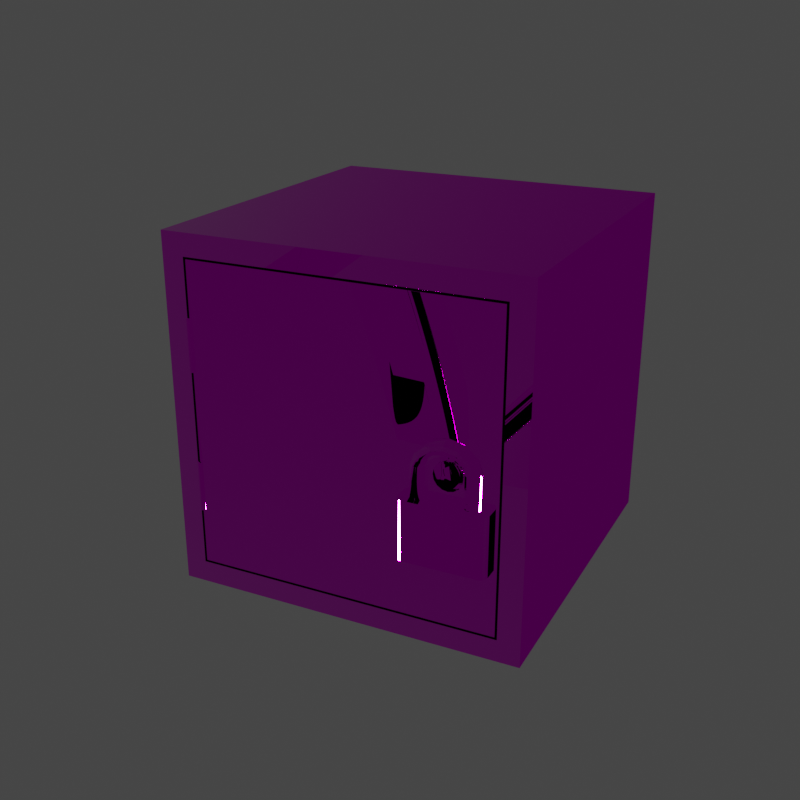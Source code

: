 # Source: Container.blend  (saved by Blender 2.80.75; exported with 4.5.12 LTS)
import bpy
from mathutils import Matrix  # noqa: F401  (used for matrix-valued properties, if any)

bpy.ops.wm.read_factory_settings(use_empty=True)
scene = bpy.context.scene
scene.name = 'Scene'

# ---- collections
col_collection = bpy.data.collections.new('Collection'); scene.collection.children.link(col_collection)

# ---- images (referenced by path relative to the original .blend; pixels are not part of the script)
import os
ASSET_DIR = os.environ.get("B2B_ASSET_DIR", "")  # directory of the original .blend (textures are referenced by path, not embedded)
HERE = os.path.dirname(os.path.abspath(__file__))  # packed textures are extracted next to this script under _unpacked/

def load_image(name, relpath, width, height, colorspace="sRGB"):
    """Load a texture the original file referenced (path relative to the .blend, or extracted next to this script)."""
    p = next((c for c in (os.path.join(HERE, relpath), os.path.join(ASSET_DIR, relpath)) if relpath and os.path.exists(c)), "")
    if p:
        img = bpy.data.images.load(p, check_existing=True)
        img.name = name
    else:  # same state as the original file: an image datablock whose file is absent (Cycles renders it pink)
        img = bpy.data.images.new(name, width, height)
        img.source = "FILE"
        img.filepath = "//" + (relpath or name)
    img.colorspace_settings.name = colorspace
    return img
img_container_normal_jpg = load_image('Container_Normal.jpg', 'Container_Normal.jpg', 1024, 1024, 'Non-Color')
img_container_basecolor_jpg = load_image('Container_BaseColor.jpg', 'Container_BaseColor.jpg', 1024, 1024, 'sRGB')
img_container_occlusionroughnessmetallic_jpg = load_image('Container_OcclusionRoughnessMetallic.jpg', 'Container_OcclusionRoughnessMetallic.jpg', 1024, 1024, 'Linear Rec.709')
img_lock_basecolor_jpg = load_image('Lock_BaseColor.jpg', 'Lock_BaseColor.jpg', 1024, 1024, 'sRGB')
img_lock_occlusionroughnessmetallic_jpg = load_image('Lock_OcclusionRoughnessMetallic.jpg', 'Lock_OcclusionRoughnessMetallic.jpg', 1024, 1024, 'Linear Rec.709')
img_lock_normal_jpg = load_image('Lock_Normal.jpg', 'Lock_Normal.jpg', 1024, 1024, 'Non-Color')

# ---- materials (node trees are filled in below, after node groups)
mat_container = bpy.data.materials.new('Container')
mat_container.displacement_method = 'DISPLACEMENT'
mat_container.alpha_threshold = 0.0
mat_container.use_transparent_shadow = False
mat_container.roughness = 0.5
mat_container.line_color = (0.0, 0.0, 0.0, 1.0)
mat_lock = bpy.data.materials.new('Lock')
mat_lock.displacement_method = 'DISPLACEMENT'
mat_lock.alpha_threshold = 0.0
mat_lock.use_transparent_shadow = False
mat_lock.roughness = 0.5
mat_lock.line_color = (0.0, 0.0, 0.0, 1.0)

# ---- node groups
ng_auto_smooth = bpy.data.node_groups.new('Auto Smooth', 'GeometryNodeTree')
_s = ng_auto_smooth.interface.new_socket(name='Geometry', in_out='OUTPUT', socket_type='NodeSocketGeometry')
_s = ng_auto_smooth.interface.new_socket(name='Geometry', in_out='INPUT', socket_type='NodeSocketGeometry')
_s = ng_auto_smooth.interface.new_socket(name='Angle', in_out='INPUT', socket_type='NodeSocketFloat')
_s.subtype = 'ANGLE'
_s.min_value = 0.0
_s.max_value = 3.142
ng_auto_smooth.is_modifier = True
_N = ng_auto_smooth.nodes; _L = ng_auto_smooth.links
n0 = _N.new('NodeGroupOutput'); n0.name = 'Group Output'; n0.location = (480, -100)
n1 = _N.new('NodeGroupInput'); n1.name = 'Group Input'; n1.location = (-420, -300)
n2 = _N.new('NodeGroupInput'); n2.name = 'Group Input.001'; n2.location = (-60, -100)
n3 = _N.new('GeometryNodeSetShadeSmooth'); n3.name = 'Set Shade Smooth'; n3.location = (120, -100)
n3.domain = 'EDGE'
n4 = _N.new('GeometryNodeSetShadeSmooth'); n4.name = 'Set Shade Smooth.001'; n4.location = (300, -100)
n5 = _N.new('GeometryNodeInputMeshEdgeAngle'); n5.name = 'Edge Angle'; n5.location = (-420, -220)
n6 = _N.new('GeometryNodeInputEdgeSmooth'); n6.name = 'Is Edge Smooth'; n6.location = (-60, -160)
n7 = _N.new('GeometryNodeInputShadeSmooth'); n7.name = 'Is Face Smooth'; n7.location = (-240, -340)
n8 = _N.new('FunctionNodeBooleanMath'); n8.name = 'Boolean Math'; n8.location = (-60, -220)
n9 = _N.new('FunctionNodeCompare'); n9.name = 'Compare'; n9.location = (-240, -180)
n9.operation = 'LESS_EQUAL'
_L.new(n5.outputs[0], n9.inputs[0])
_L.new(n4.outputs[0], n0.inputs[0])
_L.new(n1.outputs[1], n9.inputs[1])
_L.new(n9.outputs[0], n8.inputs[0])
_L.new(n7.outputs[0], n8.inputs[1])
_L.new(n2.outputs[0], n3.inputs[0])
_L.new(n6.outputs[0], n3.inputs[1])
_L.new(n3.outputs[0], n4.inputs[0])
_L.new(n8.outputs[0], n3.inputs[2])
n0.is_active_output = True

# ---- material node trees
mat_container.use_nodes = True; mat_container.node_tree.nodes.clear()
_N = mat_container.node_tree.nodes; _L = mat_container.node_tree.links
n0 = _N.new('ShaderNodeOutputMaterial'); n0.name = 'Material Output'; n0.location = (300, 300)
n1 = _N.new('ShaderNodeBsdfPrincipled'); n1.name = 'Principled BSDF'; n1.location = (10, 300)
n1.distribution = 'GGX'
n1.subsurface_method = 'BURLEY'
n1.inputs[3].default_value = 1.45
n1.inputs[27].default_value = (0.0, 0.0, 0.0, 1.0)
n1.inputs[28].default_value = 1.0
n2 = _N.new('ShaderNodeTexImage'); n2.name = 'Image Texture.002'; n2.location = (-605, -325)
n2.image = img_container_normal_jpg
n3 = _N.new('ShaderNodeNormalMap'); n3.name = 'Normal Map'; n3.location = (-250, -247)
n4 = _N.new('ShaderNodeTexImage'); n4.name = 'Image Texture'; n4.location = (-507, 262)
n4.image = img_container_basecolor_jpg
n5 = _N.new('ShaderNodeSeparateColor'); n5.name = 'Separate RGB'; n5.location = (-209, -18)
n6 = _N.new('ShaderNodeTexImage'); n6.name = 'Image Texture.001'; n6.location = (-516, -13)
n6.image = img_container_occlusionroughnessmetallic_jpg
_L.new(n1.outputs[0], n0.inputs[0])
_L.new(n6.outputs[0], n5.inputs[0])
_L.new(n4.outputs[0], n1.inputs[0])
_L.new(n5.outputs[1], n1.inputs[2])
_L.new(n5.outputs[2], n1.inputs[1])
_L.new(n2.outputs[0], n3.inputs[1])
_L.new(n3.outputs[0], n1.inputs[5])
n0.is_active_output = True
mat_lock.use_nodes = True; mat_lock.node_tree.nodes.clear()
_N = mat_lock.node_tree.nodes; _L = mat_lock.node_tree.links
n0 = _N.new('ShaderNodeOutputMaterial'); n0.name = 'Material Output'; n0.location = (300, 300)
n1 = _N.new('ShaderNodeBsdfPrincipled'); n1.name = 'Principled BSDF'; n1.location = (10, 300)
n1.distribution = 'GGX'
n1.subsurface_method = 'BURLEY'
n1.inputs[3].default_value = 1.45
n1.inputs[27].default_value = (0.0, 0.0, 0.0, 1.0)
n1.inputs[28].default_value = 1.0
n2 = _N.new('ShaderNodeTexImage'); n2.name = 'Image Texture'; n2.location = (-412, 285)
n2.image = img_lock_basecolor_jpg
n3 = _N.new('ShaderNodeTexImage'); n3.name = 'Image Texture.001'; n3.location = (-528, 0)
n3.image = img_lock_occlusionroughnessmetallic_jpg
n4 = _N.new('ShaderNodeTexImage'); n4.name = 'Image Texture.002'; n4.location = (-563, -272)
n4.image = img_lock_normal_jpg
n5 = _N.new('ShaderNodeNormalMap'); n5.name = 'Normal Map'; n5.location = (-251, -247)
n6 = _N.new('ShaderNodeSeparateColor'); n6.name = 'Separate RGB'; n6.location = (-219, -20)
_L.new(n1.outputs[0], n0.inputs[0])
_L.new(n2.outputs[0], n1.inputs[0])
_L.new(n4.outputs[0], n5.inputs[1])
_L.new(n5.outputs[0], n1.inputs[5])
_L.new(n3.outputs[0], n6.inputs[0])
_L.new(n6.outputs[1], n1.inputs[2])
_L.new(n6.outputs[2], n1.inputs[1])
n0.is_active_output = True

# ---- world
world_world = bpy.data.worlds.new('World'); scene.world = world_world
world_world.use_nodes = True; world_world.node_tree.nodes.clear()
_N = world_world.node_tree.nodes; _L = world_world.node_tree.links
n0 = _N.new('ShaderNodeOutputWorld'); n0.name = 'World Output'; n0.location = (300, 300)
n1 = _N.new('ShaderNodeBackground'); n1.name = 'Background'; n1.location = (10, 300)
n1.inputs[0].default_value = (0.05088, 0.05088, 0.05088, 1.0)
_L.new(n1.outputs[0], n0.inputs[0])
n0.is_active_output = True
world_world.color = (0.05088, 0.05088, 0.05088)
world_world.use_sun_shadow = False
world_world.sun_shadow_jitter_overblur = 0.0

# ---- cameras
cam_camera = bpy.data.cameras.new('Camera')
cam_camera.clip_end = 100.0
cam_camera.ortho_scale = 7.314

# ---- lights
light_light = bpy.data.lights.new('Light', 'POINT')
light_light.transmission_factor = 0.0
light_light.energy = 2040.0
light_light.shadow_soft_size = 0.2
light_light.shadow_maximum_resolution = 0.006
light_light.use_absolute_resolution = True

# ---- meshes
me_container = bpy.data.meshes.new('Container')
me_container.from_pydata([(0.3003, -7.784e-07, -0.1506), (2.98e-08, -4.47e-08, -0.1506), (0.3003, -8.825e-07, 0.1497), (0.0, 0.0, 0.1497), (0.3003, 0.01034, -0.1506), (5.448e-08, 0.01034, -0.1506), (0.3003, 0.01034, 0.1497), (2.48e-08, 0.01034, 0.1497), (0.3244, 0.3485, -0.1747), (0.3025, -8.941e-08, -0.1528), (-0.002268, -7.451e-08, -0.1528), (-0.02409, 0.3485, -0.1747), (0.3244, 0.3485, 0.1738), (0.3025, -1.937e-07, 0.152), (-0.002268, -2.98e-08, 0.152), (-0.02409, 0.3485, 0.1738), (0.3244, -8.941e-08, -0.1747), (-0.02409, -5.96e-08, -0.1747), (0.3244, -1.937e-07, 0.1738), (-0.02409, -2.98e-08, 0.1738), (0.3025, 0.3269, -0.1528), (-0.002268, 0.3269, -0.1528), (0.3025, 0.3269, 0.152), (-0.002268, 0.3269, 0.152), (7.135e-09, 0.003, 0.04495), (7.135e-09, 0.003, 0.09495), (0.001148, 0.002772, 0.04495), (0.001148, 0.002772, 0.09495), (0.002121, 0.002121, 0.04495), (0.002121, 0.002121, 0.09495), (0.002772, 0.001148, 0.04495), (0.002772, 0.001148, 0.09495), (0.003, -7.252e-09, 0.04495), (0.003, -7.252e-09, 0.09495), (0.002772, -0.001148, 0.04495), (0.002772, -0.001148, 0.09495), (0.002121, -0.002121, 0.04495), (0.002121, -0.002121, 0.09495), (0.001148, -0.002772, 0.04495), (0.001148, -0.002772, 0.09495), (-6.67e-09, -0.003, 0.04495), (-6.67e-09, -0.003, 0.09495), (-0.001148, -0.002772, 0.04495), (-0.001148, -0.002772, 0.09495), (-0.002121, -0.002121, 0.04495), (-0.002121, -0.002121, 0.09495), (-0.002772, -0.001148, 0.04495), (-0.002772, -0.001148, 0.09495), (-0.003, 7.135e-09, 0.04495), (-0.003, 7.135e-09, 0.09495), (-0.002772, 0.001148, 0.04495), (-0.002772, 0.001148, 0.09495), (-0.002121, 0.002121, 0.04495), (-0.002121, 0.002121, 0.09495), (-0.001148, 0.002772, 0.04495), (-0.001148, 0.002772, 0.09495), (7.135e-09, 0.003, -0.09495), (7.135e-09, 0.003, -0.04495), (0.001148, 0.002772, -0.09495), (0.001148, 0.002772, -0.04495), (0.002121, 0.002121, -0.09495), (0.002121, 0.002121, -0.04495), (0.002772, 0.001148, -0.09495), (0.002772, 0.001148, -0.04495), (0.003, -7.252e-09, -0.09495), (0.003, -7.252e-09, -0.04495), (0.002772, -0.001148, -0.09495), (0.002772, -0.001148, -0.04495), (0.002121, -0.002121, -0.09495), (0.002121, -0.002121, -0.04495), (0.001148, -0.002772, -0.09495), (0.001148, -0.002772, -0.04495), (-6.67e-09, -0.003, -0.09495), (-6.67e-09, -0.003, -0.04495), (-0.001148, -0.002772, -0.09495), (-0.001148, -0.002772, -0.04495), (-0.002121, -0.002121, -0.09495), (-0.002121, -0.002121, -0.04495), (-0.002772, -0.001148, -0.09495), (-0.002772, -0.001148, -0.04495), (-0.003, 7.135e-09, -0.09495), (-0.003, 7.135e-09, -0.04495), (-0.002772, 0.001148, -0.09495), (-0.002772, 0.001148, -0.04495), (-0.002121, 0.002121, -0.09495), (-0.002121, 0.002121, -0.04495), (-0.001148, 0.002772, -0.09495), (-0.001148, 0.002772, -0.04495), (0.2588, -6.605e-07, 0.01005), (0.2588, -0.01104, 0.01069), (0.2628, -6.856e-07, 0.009253), (0.263, -0.01104, 0.009841), (0.2662, -7.013e-07, 0.006983), (0.2666, -0.01104, 0.007433), (0.2684, -6.809e-07, 0.003586), (0.269, -0.01104, 0.003829), (0.2692, -6.89e-07, -0.000422), (0.2699, -0.01104, -0.000422), (0.2684, -6.809e-07, -0.00443), (0.269, -0.01104, -0.004673), (0.2662, -7.013e-07, -0.007827), (0.2666, -0.01104, -0.008277), (0.2628, -6.856e-07, -0.0101), (0.263, -0.01104, -0.01068), (0.2588, -6.605e-07, -0.01089), (0.2588, -0.01104, -0.01153), (0.2547, -6.503e-07, -0.0101), (0.2545, -0.01104, -0.01068), (0.2513, -6.496e-07, -0.007827), (0.2509, -0.01104, -0.008277), (0.2491, -6.476e-07, -0.00443), (0.2485, -0.01104, -0.004673), (0.2483, -6.469e-07, -0.000422), (0.2476, -0.01104, -0.000422), (0.2491, -6.476e-07, 0.003586), (0.2485, -0.01104, 0.003829), (0.2513, -6.496e-07, 0.006983), (0.2509, -0.01104, 0.007433), (0.2547, -6.503e-07, 0.009253), (0.2545, -0.01104, 0.009841), (0.2588, -0.007397, 0.01005), (0.2628, -0.007397, 0.009253), (0.2662, -0.007397, 0.006983), (0.2684, -0.007397, 0.003586), (0.2692, -0.007397, -0.000422), (0.2684, -0.007397, -0.00443), (0.2662, -0.007397, -0.007827), (0.2628, -0.007397, -0.0101), (0.2588, -0.007397, -0.01089), (0.2547, -0.007397, -0.0101), (0.2513, -0.007397, -0.007827), (0.2491, -0.007397, -0.00443), (0.2483, -0.007397, -0.000422), (0.2491, -0.007397, 0.003586), (0.2513, -0.007397, 0.006983), (0.2547, -0.007397, 0.009253), (0.264, -0.01147, 0.01228), (0.2588, -0.01147, 0.01333), (0.2588, -0.006964, 0.01333), (0.2685, -0.01147, 0.0093), (0.2715, -0.01147, 0.00484), (0.2725, -0.01147, -0.000422), (0.2715, -0.01147, -0.005684), (0.2685, -0.01147, -0.01014), (0.264, -0.01147, -0.01312), (0.2588, -0.01147, -0.01417), (0.2535, -0.01147, -0.01312), (0.249, -0.01147, -0.01014), (0.246, -0.01147, -0.005684), (0.245, -0.01147, -0.000422), (0.246, -0.01147, 0.00484), (0.249, -0.01147, 0.0093), (0.2535, -0.01147, 0.01228), (0.264, -0.006964, 0.01228), (0.2685, -0.006964, 0.0093), (0.2715, -0.006964, 0.00484), (0.2725, -0.006964, -0.000422), (0.2715, -0.006964, -0.005684), (0.2685, -0.006964, -0.01014), (0.264, -0.006964, -0.01312), (0.2588, -0.006964, -0.01417), (0.2535, -0.006964, -0.01312), (0.249, -0.006964, -0.01014), (0.246, -0.006964, -0.005684), (0.245, -0.006964, -0.000422), (0.246, -0.006964, 0.00484), (0.249, -0.006964, 0.0093), (0.2535, -0.006964, 0.01228)], [], [(0, 2, 3, 1), (4, 5, 7, 6), (2, 6, 7, 3), (0, 4, 6, 2), (3, 7, 5, 1), (1, 5, 4, 0), (8, 16, 17, 11), (12, 15, 19, 18), (8, 12, 18, 16), (13, 14, 23, 22), (17, 19, 15, 11), (12, 8, 11, 15), (9, 10, 17, 16), (13, 9, 16, 18), (10, 14, 19, 17), (14, 13, 18, 19), (20, 22, 23, 21), (9, 13, 22, 20), (14, 10, 21, 23), (10, 9, 20, 21), (24, 25, 27, 26), (26, 27, 29, 28), (28, 29, 31, 30), (30, 31, 33, 32), (32, 33, 35, 34), (34, 35, 37, 36), (36, 37, 39, 38), (38, 39, 41, 40), (40, 41, 43, 42), (42, 43, 45, 44), (44, 45, 47, 46), (46, 47, 49, 48), (48, 49, 51, 50), (50, 51, 53, 52), (27, 25, 55, 53, 51, 49, 47, 45, 43, 41, 39, 37, 35, 33, 31, 29), (52, 53, 55, 54), (54, 55, 25, 24), (24, 26, 28, 30, 32, 34, 36, 38, 40, 42, 44, 46, 48, 50, 52, 54), (56, 57, 59, 58), (58, 59, 61, 60), (60, 61, 63, 62), (62, 63, 65, 64), (64, 65, 67, 66), (66, 67, 69, 68), (68, 69, 71, 70), (70, 71, 73, 72), (72, 73, 75, 74), (74, 75, 77, 76), (76, 77, 79, 78), (78, 79, 81, 80), (80, 81, 83, 82), (82, 83, 85, 84), (59, 57, 87, 85, 83, 81, 79, 77, 75, 73, 71, 69, 67, 65, 63, 61), (84, 85, 87, 86), (86, 87, 57, 56), (56, 58, 60, 62, 64, 66, 68, 70, 72, 74, 76, 78, 80, 82, 84, 86), (103, 105, 145, 144), (124, 123, 155, 156), (111, 113, 149, 148), (93, 95, 140, 139), (125, 124, 156, 157), (126, 125, 157, 158), (119, 89, 137, 152), (101, 103, 144, 143), (127, 126, 158, 159), (109, 111, 148, 147), (91, 93, 139, 136), (128, 127, 159, 160), (129, 128, 160, 161), (117, 119, 152, 151), (91, 89, 119, 117, 115, 113, 111, 109, 107, 105, 103, 101, 99, 97, 95, 93), (99, 101, 143, 142), (130, 129, 161, 162), (88, 90, 92, 94, 96, 98, 100, 102, 104, 106, 108, 110, 112, 114, 116, 118), (118, 135, 120, 88), (116, 134, 135, 118), (114, 133, 134, 116), (112, 132, 133, 114), (110, 131, 132, 112), (108, 130, 131, 110), (106, 129, 130, 108), (104, 128, 129, 106), (102, 127, 128, 104), (100, 126, 127, 102), (98, 125, 126, 100), (96, 124, 125, 98), (94, 123, 124, 96), (92, 122, 123, 94), (90, 121, 122, 92), (88, 120, 121, 90), (138, 137, 136, 153), (153, 136, 139, 154), (154, 139, 140, 155), (155, 140, 141, 156), (156, 141, 142, 157), (157, 142, 143, 158), (158, 143, 144, 159), (159, 144, 145, 160), (160, 145, 146, 161), (161, 146, 147, 162), (162, 147, 148, 163), (163, 148, 149, 164), (164, 149, 150, 165), (165, 150, 151, 166), (166, 151, 152, 167), (167, 152, 137, 138), (123, 122, 154, 155), (120, 135, 167, 138), (122, 121, 153, 154), (95, 97, 141, 140), (113, 115, 150, 149), (135, 134, 166, 167), (121, 120, 138, 153), (134, 133, 165, 166), (105, 107, 146, 145), (133, 132, 164, 165), (97, 99, 142, 141), (115, 117, 151, 150), (132, 131, 163, 164), (89, 91, 136, 137), (131, 130, 162, 163), (107, 109, 147, 146)])
me_container.polygons.foreach_set('use_smooth', [True] * 122)
_uv = me_container.uv_layers.new(name='UVMap')
_uv.uv.foreach_set('vector', [0.9802, 0.7617, 0.9802, 0.9771, 0.7648, 0.9771, 0.7648, 0.7617, 0.9802, 0.7543, 0.7648, 0.7543, 0.7648, 0.539, 0.9802, 0.539, 0.9802, 0.9771, 0.9802, 0.9845, 0.7648, 0.9845, 0.7648, 0.9771, 0.9802, 0.7617, 0.9876, 0.7617, 0.9876, 0.9771, 0.9802, 0.9771, 0.7648, 0.9771, 0.7574, 0.9771, 0.7574, 0.7617, 0.7648, 0.7617, 0.7648, 0.7617, 0.7648, 0.7543, 0.9802, 0.7543, 0.9802, 0.7617, 0.0002136, 0.5, 0.2501, 0.5, 0.2501, 0.7499, 0.0002136, 0.7499, 0.0002136, 0.2501, 0.0002136, 0.0002136, 0.2501, 0.0002136, 0.2501, 0.2501, 0.0002136, 0.5, 0.0002136, 0.2501, 0.2501, 0.2501, 0.2501, 0.5, 0.2505, 0.2188, 0.2505, 0.0002136, 0.485, 0.0002136, 0.485, 0.2188, 0.2501, 0.7499, 0.2501, 0.9998, 0.0002136, 0.9998, 0.0002136, 0.7499, 0.4854, 0.731, 0.4854, 0.4811, 0.7353, 0.4811, 0.7353, 0.731, 0.7197, 0.4651, 0.7197, 0.2465, 0.7353, 0.2308, 0.7353, 0.4807, 0.5011, 0.4651, 0.7197, 0.4651, 0.7353, 0.4807, 0.4854, 0.4807, 0.7197, 0.2465, 0.5011, 0.2465, 0.4854, 0.2308, 0.7353, 0.2308, 0.5011, 0.2465, 0.5011, 0.4651, 0.4854, 0.4807, 0.4854, 0.2308, 0.704, 0.7315, 0.704, 0.95, 0.4854, 0.95, 0.4854, 0.7315, 0.2505, 0.4374, 0.2505, 0.2188, 0.485, 0.2188, 0.485, 0.4374, 0.2505, 0.8746, 0.2505, 0.656, 0.485, 0.656, 0.485, 0.8746, 0.2505, 0.656, 0.2505, 0.4374, 0.485, 0.4374, 0.485, 0.656, 0.9781, 0.01699, 0.9781, 0.05285, 0.9772, 0.05285, 0.9772, 0.01699, 0.9772, 0.01699, 0.9772, 0.05285, 0.9764, 0.05285, 0.9764, 0.01699, 0.9764, 0.01699, 0.9764, 0.05285, 0.9756, 0.05285, 0.9756, 0.01699, 0.9756, 0.01699, 0.9756, 0.05285, 0.9747, 0.05285, 0.9747, 0.01699, 0.9747, 0.01699, 0.9747, 0.05285, 0.9739, 0.05285, 0.9739, 0.01699, 0.9739, 0.01699, 0.9739, 0.05285, 0.973, 0.05285, 0.973, 0.01699, 0.973, 0.01699, 0.973, 0.05285, 0.9722, 0.05285, 0.9722, 0.01699, 0.9722, 0.01699, 0.9722, 0.05285, 0.9714, 0.05285, 0.9714, 0.01699, 0.9848, 0.01699, 0.9848, 0.05285, 0.984, 0.05285, 0.984, 0.01699, 0.984, 0.01699, 0.984, 0.05285, 0.9831, 0.05285, 0.9831, 0.01699, 0.9831, 0.01699, 0.9831, 0.05285, 0.9823, 0.05285, 0.9823, 0.01699, 0.9823, 0.01699, 0.9823, 0.05285, 0.9814, 0.05285, 0.9814, 0.01699, 0.9814, 0.01699, 0.9814, 0.05285, 0.9806, 0.05285, 0.9806, 0.01699, 0.9806, 0.01699, 0.9806, 0.05285, 0.9798, 0.05285, 0.9798, 0.01699, 0.9787, 0.06001, 0.9779, 0.06001, 0.9771, 0.05969, 0.9765, 0.0591, 0.9762, 0.05832, 0.9762, 0.05748, 0.9765, 0.05671, 0.9771, 0.05611, 0.9779, 0.05579, 0.9787, 0.05579, 0.9795, 0.05611, 0.9801, 0.05671, 0.9804, 0.05748, 0.9804, 0.05832, 0.9801, 0.0591, 0.9795, 0.05969, 0.9798, 0.01699, 0.9798, 0.05285, 0.9789, 0.05285, 0.9789, 0.01699, 0.9789, 0.01699, 0.9789, 0.05285, 0.9781, 0.05285, 0.9781, 0.01699, 0.9765, 0.05671, 0.9771, 0.05611, 0.9779, 0.05579, 0.9787, 0.05579, 0.9795, 0.05611, 0.9801, 0.05671, 0.9804, 0.05748, 0.9804, 0.05832, 0.9801, 0.0591, 0.9795, 0.05969, 0.9787, 0.06001, 0.9779, 0.06001, 0.9771, 0.05969, 0.9765, 0.0591, 0.9762, 0.05832, 0.9762, 0.05748, 0.9781, 0.05285, 0.9781, 0.01699, 0.9789, 0.01699, 0.9789, 0.05285, 0.9789, 0.05285, 0.9789, 0.01699, 0.9798, 0.01699, 0.9798, 0.05285, 0.9798, 0.05285, 0.9798, 0.01699, 0.9806, 0.01699, 0.9806, 0.05285, 0.9806, 0.05285, 0.9806, 0.01699, 0.9814, 0.01699, 0.9814, 0.05285, 0.9814, 0.05285, 0.9814, 0.01699, 0.9823, 0.01699, 0.9823, 0.05285, 0.9823, 0.05285, 0.9823, 0.01699, 0.9831, 0.01699, 0.9831, 0.05285, 0.9831, 0.05285, 0.9831, 0.01699, 0.984, 0.01699, 0.984, 0.05285, 0.984, 0.05285, 0.984, 0.01699, 0.9848, 0.01699, 0.9848, 0.05285, 0.9714, 0.05285, 0.9714, 0.01699, 0.9722, 0.01699, 0.9722, 0.05285, 0.9722, 0.05285, 0.9722, 0.01699, 0.973, 0.01699, 0.973, 0.05285, 0.973, 0.05285, 0.973, 0.01699, 0.9739, 0.01699, 0.9739, 0.05285, 0.9739, 0.05285, 0.9739, 0.01699, 0.9747, 0.01699, 0.9747, 0.05285, 0.9747, 0.05285, 0.9747, 0.01699, 0.9756, 0.01699, 0.9756, 0.05285, 0.9756, 0.05285, 0.9756, 0.01699, 0.9764, 0.01699, 0.9764, 0.05285, 0.9762, 0.05832, 0.9762, 0.05748, 0.9765, 0.05671, 0.9771, 0.05611, 0.9779, 0.05579, 0.9787, 0.05579, 0.9795, 0.05611, 0.9801, 0.05671, 0.9804, 0.05748, 0.9804, 0.05832, 0.9801, 0.0591, 0.9795, 0.05969, 0.9787, 0.06001, 0.9779, 0.06001, 0.9771, 0.05969, 0.9765, 0.0591, 0.9764, 0.05285, 0.9764, 0.01699, 0.9772, 0.01699, 0.9772, 0.05285, 0.9772, 0.05285, 0.9772, 0.01699, 0.9781, 0.01699, 0.9781, 0.05285, 0.9795, 0.05611, 0.9801, 0.05671, 0.9804, 0.05748, 0.9804, 0.05832, 0.9801, 0.0591, 0.9795, 0.05969, 0.9787, 0.06001, 0.9779, 0.06001, 0.9771, 0.05969, 0.9765, 0.0591, 0.9762, 0.05832, 0.9762, 0.05748, 0.9765, 0.05671, 0.9771, 0.05611, 0.9779, 0.05579, 0.9787, 0.05579, 0.9707, 0.1037, 0.9719, 0.1066, 0.9703, 0.1076, 0.9688, 0.1041, 0.9715, 0.07887, 0.9714, 0.0818, 0.9691, 0.08219, 0.9692, 0.07835, 0.9801, 0.1099, 0.9829, 0.1088, 0.984, 0.1103, 0.9804, 0.1118, 0.9801, 0.09433, 0.9769, 0.09433, 0.9766, 0.09245, 0.9804, 0.09244, 0.9727, 0.07619, 0.9715, 0.07887, 0.9692, 0.07835, 0.9707, 0.07483, 0.9748, 0.07416, 0.9727, 0.07619, 0.9707, 0.07483, 0.9735, 0.07216, 0.9863, 0.1006, 0.9851, 0.09771, 0.9867, 0.09664, 0.9882, 0.1002, 0.9707, 0.1006, 0.9707, 0.1037, 0.9688, 0.1041, 0.9688, 0.1002, 0.9775, 0.07308, 0.9748, 0.07416, 0.9735, 0.07216, 0.9771, 0.07075, 0.977, 0.1099, 0.9801, 0.1099, 0.9804, 0.1118, 0.9766, 0.1118, 0.9829, 0.09551, 0.9801, 0.09433, 0.9804, 0.09244, 0.984, 0.09391, 0.9804, 0.07312, 0.9775, 0.07308, 0.9771, 0.07075, 0.9809, 0.0708, 0.9831, 0.07427, 0.9804, 0.07312, 0.9809, 0.0708, 0.9845, 0.07231, 0.9863, 0.1037, 0.9863, 0.1006, 0.9882, 0.1002, 0.9882, 0.1041, 0.9829, 0.09551, 0.9851, 0.09771, 0.9863, 0.1006, 0.9863, 0.1037, 0.9851, 0.1066, 0.9829, 0.1088, 0.9801, 0.1099, 0.977, 0.1099, 0.9741, 0.1088, 0.9719, 0.1066, 0.9707, 0.1037, 0.9707, 0.1006, 0.9719, 0.09772, 0.9741, 0.09552, 0.9769, 0.09433, 0.9801, 0.09433, 0.9719, 0.09772, 0.9707, 0.1006, 0.9688, 0.1002, 0.9703, 0.09665, 0.9852, 0.07636, 0.9831, 0.07427, 0.9845, 0.07231, 0.9872, 0.07505, 0.98, 0.1682, 0.9821, 0.1703, 0.9832, 0.173, 0.9832, 0.1759, 0.9821, 0.1786, 0.98, 0.1807, 0.9773, 0.1818, 0.9744, 0.1818, 0.9717, 0.1807, 0.9696, 0.1786, 0.9685, 0.1759, 0.9685, 0.173, 0.9696, 0.1703, 0.9717, 0.1682, 0.9744, 0.1671, 0.9773, 0.1671, 0.9758, 0.1587, 0.9811, 0.1587, 0.9811, 0.1616, 0.9758, 0.1616, 0.9758, 0.1557, 0.9811, 0.1557, 0.9811, 0.1587, 0.9758, 0.1587, 0.9758, 0.1528, 0.9811, 0.1528, 0.9811, 0.1557, 0.9758, 0.1557, 0.9758, 0.1499, 0.9811, 0.1499, 0.9811, 0.1528, 0.9758, 0.1528, 0.9758, 0.1469, 0.9811, 0.1469, 0.9811, 0.1499, 0.9758, 0.1499, 0.9758, 0.144, 0.9811, 0.144, 0.9811, 0.1469, 0.9758, 0.1469, 0.9758, 0.1411, 0.9811, 0.1411, 0.9811, 0.144, 0.9758, 0.144, 0.9758, 0.1382, 0.9811, 0.1382, 0.9811, 0.1411, 0.9758, 0.1411, 0.9758, 0.1352, 0.9811, 0.1352, 0.9811, 0.1382, 0.9758, 0.1382, 0.9758, 0.1323, 0.9811, 0.1323, 0.9811, 0.1352, 0.9758, 0.1352, 0.9758, 0.1294, 0.9811, 0.1294, 0.9811, 0.1323, 0.9758, 0.1323, 0.9758, 0.1264, 0.9811, 0.1264, 0.9811, 0.1294, 0.9758, 0.1294, 0.9758, 0.1235, 0.9811, 0.1235, 0.9811, 0.1264, 0.9758, 0.1264, 0.9758, 0.1206, 0.9811, 0.1206, 0.9811, 0.1235, 0.9758, 0.1235, 0.9758, 0.1176, 0.9811, 0.1176, 0.9811, 0.1206, 0.9758, 0.1206, 0.9758, 0.1147, 0.9811, 0.1147, 0.9811, 0.1176, 0.9758, 0.1176, 0.9881, 0.1143, 0.9914, 0.1143, 0.9914, 0.1181, 0.9881, 0.1181, 0.9881, 0.1181, 0.9914, 0.1181, 0.9914, 0.122, 0.9881, 0.122, 0.9881, 0.122, 0.9914, 0.122, 0.9914, 0.1258, 0.9881, 0.1258, 0.9881, 0.1258, 0.9914, 0.1258, 0.9914, 0.1297, 0.9881, 0.1297, 0.9881, 0.1297, 0.9914, 0.1297, 0.9914, 0.1335, 0.9881, 0.1335, 0.9881, 0.1335, 0.9914, 0.1335, 0.9914, 0.1374, 0.9881, 0.1374, 0.9881, 0.1374, 0.9914, 0.1374, 0.9914, 0.1412, 0.9881, 0.1412, 0.9881, 0.1412, 0.9914, 0.1412, 0.9914, 0.1451, 0.9881, 0.1451, 0.9881, 0.1451, 0.9914, 0.1451, 0.9914, 0.1489, 0.9881, 0.1489, 0.9881, 0.1489, 0.9914, 0.1489, 0.9914, 0.1528, 0.9881, 0.1528, 0.9881, 0.1528, 0.9914, 0.1528, 0.9914, 0.1566, 0.9881, 0.1566, 0.9881, 0.1566, 0.9914, 0.1566, 0.9914, 0.1604, 0.9881, 0.1604, 0.9881, 0.1604, 0.9914, 0.1604, 0.9914, 0.1643, 0.9881, 0.1643, 0.9881, 0.1643, 0.9914, 0.1643, 0.9914, 0.1681, 0.9881, 0.1681, 0.9881, 0.1681, 0.9914, 0.1681, 0.9914, 0.172, 0.9881, 0.172, 0.9881, 0.172, 0.9914, 0.172, 0.9914, 0.1758, 0.9881, 0.1758, 0.9714, 0.0818, 0.9724, 0.08454, 0.9704, 0.08579, 0.9691, 0.08219, 0.9775, 0.08799, 0.9804, 0.08795, 0.9809, 0.09027, 0.9771, 0.09032, 0.9724, 0.08454, 0.9744, 0.08668, 0.973, 0.0886, 0.9704, 0.08579, 0.9769, 0.09433, 0.9741, 0.09552, 0.973, 0.09392, 0.9766, 0.09245, 0.9829, 0.1088, 0.9851, 0.1066, 0.9867, 0.1076, 0.984, 0.1103, 0.9804, 0.08795, 0.9831, 0.0868, 0.9845, 0.08876, 0.9809, 0.09027, 0.9744, 0.08668, 0.9771, 0.0879, 0.9765, 0.09021, 0.973, 0.0886, 0.9831, 0.0868, 0.9852, 0.08471, 0.9872, 0.08602, 0.9845, 0.08876, 0.9719, 0.1066, 0.9741, 0.1088, 0.973, 0.1104, 0.9703, 0.1076, 0.9852, 0.08471, 0.9863, 0.082, 0.9886, 0.08246, 0.9872, 0.08602, 0.9741, 0.09552, 0.9719, 0.09772, 0.9703, 0.09665, 0.973, 0.09392, 0.9851, 0.1066, 0.9863, 0.1037, 0.9882, 0.1041, 0.9867, 0.1076, 0.9863, 0.082, 0.9863, 0.07907, 0.9886, 0.07861, 0.9886, 0.08246, 0.9851, 0.09771, 0.9829, 0.09551, 0.984, 0.09391, 0.9867, 0.09663, 0.9863, 0.07907, 0.9852, 0.07636, 0.9872, 0.07505, 0.9886, 0.07861, 0.9741, 0.1088, 0.977, 0.1099, 0.9766, 0.1118, 0.973, 0.1104])
me_container.materials.append(mat_container)
me_container.use_remesh_preserve_volume = False
me_container.use_remesh_preserve_attributes = False
me_container.use_mirror_vertex_groups = False
me_container.update()
me_lock = bpy.data.meshes.new('Lock')
me_lock.from_pydata([(-0.07038, 0.0224, -0.1416), (-0.07038, 0.0224, -0.05506), (-0.05918, 0.0194, -0.1416), (-0.05918, 0.0194, -0.05506), (-0.05098, 0.0112, -0.1416), (-0.05098, 0.0112, -0.05506), (-0.04798, 3.226e-09, -0.1416), (-0.04798, 3.226e-09, -0.05506), (-0.05098, -0.0112, -0.1416), (-0.05098, -0.0112, -0.05506), (-0.05918, -0.0194, -0.1416), (-0.05918, -0.0194, -0.05506), (-0.07038, -0.0224, -0.1416), (-0.07038, -0.0224, -0.05506), (-0.08158, -0.0194, -0.1416), (-0.08158, -0.0194, -0.05506), (-0.08978, -0.0112, -0.1416), (-0.08978, -0.0112, -0.05506), (-0.09279, -6.21e-09, -0.1416), (-0.09279, -6.21e-09, -0.05506), (-0.08978, 0.0112, -0.1416), (-0.08978, 0.0112, -0.05506), (-0.08158, 0.0194, -0.1416), (-0.08158, 0.0194, -0.05506), (-0.05021, 0.0194, -0.03468), (-0.06022, 0.0224, -0.02965), (-0.04289, 0.0112, -0.03836), (-0.0402, 4.67e-09, -0.03971), (-0.04289, -0.0112, -0.03836), (-0.05021, -0.0194, -0.03468), (-0.06022, -0.0224, -0.02965), (-0.07023, -0.0194, -0.02463), (-0.07756, -0.0112, -0.02095), (-0.08024, -7.468e-09, -0.0196), (-0.07756, 0.0112, -0.02095), (-0.07023, 0.0194, -0.02463), (-0.02766, 0.0194, -0.01721), (-0.03189, 0.0224, -0.006842), (-0.02455, 0.0112, -0.0248), (-0.02342, 6.466e-09, -0.02758), (-0.02455, -0.0112, -0.0248), (-0.02766, -0.0194, -0.01721), (-0.03189, -0.0224, -0.006842), (-0.03613, -0.0194, 0.003527), (-0.03923, -0.0112, 0.01112), (-0.04036, -8.541e-09, 0.0139), (-0.03923, 0.0112, 0.01112), (-0.03613, 0.0194, 0.003527), (0.1166, 0.02948, -0.3063), (0.1001, -0.03901, -0.3063), (0.1097, -0.03646, -0.3063), (-0.1001, -0.03901, -0.3063), (-0.1097, -0.03646, -0.3063), (0.1001, 0.03901, -0.1416), (0.1166, 0.02948, -0.1416), (0.1001, -0.03901, -0.1416), (0.1097, -0.03646, -0.1416), (0.1166, -0.02948, -0.1416), (-0.1192, -0.01995, -0.1416), (-0.1001, -0.03901, -0.1416), (-0.1097, -0.03646, -0.1416), (-0.1001, 0.03901, -0.1416), (0.07038, 0.0224, -0.1416), (0.07038, 0.0224, -0.05506), (0.05918, 0.0194, -0.1416), (0.05918, 0.0194, -0.05506), (0.05098, 0.0112, -0.1416), (0.05098, 0.0112, -0.05506), (0.04798, 3.226e-09, -0.1416), (0.04798, 3.226e-09, -0.05506), (0.05098, -0.0112, -0.1416), (0.05098, -0.0112, -0.05506), (0.05918, -0.0194, -0.1416), (0.05918, -0.0194, -0.05506), (0.07038, -0.0224, -0.1416), (0.07038, -0.0224, -0.05506), (0.08158, -0.0194, -0.1416), (0.08158, -0.0194, -0.05506), (0.08978, -0.0112, -0.1416), (0.08978, -0.0112, -0.05506), (0.09279, -6.21e-09, -0.1416), (0.09279, -6.21e-09, -0.05506), (0.08978, 0.0112, -0.1416), (0.08978, 0.0112, -0.05506), (0.08158, 0.0194, -0.1416), (0.08158, 0.0194, -0.05506), (0.05021, 0.0194, -0.03468), (0.06022, 0.0224, -0.02965), (0.04289, 0.0112, -0.03836), (0.0402, 4.67e-09, -0.03971), (0.04289, -0.0112, -0.03836), (0.05021, -0.0194, -0.03468), (0.06022, -0.0224, -0.02965), (0.07023, -0.0194, -0.02463), (0.07756, -0.0112, -0.02095), (0.08024, -7.468e-09, -0.0196), (0.07756, 0.0112, -0.02095), (0.07023, 0.0194, -0.02463), (0.02766, 0.0194, -0.01721), (0.03189, 0.0224, -0.006842), (0.02455, 0.0112, -0.0248), (0.02342, 6.466e-09, -0.02758), (0.02455, -0.0112, -0.0248), (0.02766, -0.0194, -0.01721), (0.03189, -0.0224, -0.006842), (0.03613, -0.0194, 0.003527), (0.03923, -0.0112, 0.01112), (0.04036, -8.541e-09, 0.0139), (0.03923, 0.0112, 0.01112), (0.03613, 0.0194, 0.003527), (0.0, 0.0194, -0.01118), (0.0, 0.0224, 5.651e-08), (0.0, 0.0112, -0.01937), (0.0, 6.677e-09, -0.02237), (0.0, -0.0112, -0.01937), (0.0, -0.0194, -0.01118), (0.0, -0.0224, 2.422e-08), (0.0, -0.0194, 0.01118), (0.0, -0.0112, 0.01937), (0.0, -8.769e-09, 0.02237), (0.0, 0.0112, 0.01937), (0.0, 0.0194, 0.01118), (-0.1001, 0.03901, -0.3063), (-0.1192, 0.01995, -0.3063), (-0.1097, 0.03646, -0.3063), (-0.1166, 0.02948, -0.3063), (-0.1192, -0.01995, -0.3063), (-0.1166, -0.02948, -0.3063), (0.1192, -0.01995, -0.3063), (0.1166, -0.02948, -0.3063), (0.1192, 0.01995, -0.3063), (0.1001, 0.03901, -0.3063), (0.1097, 0.03646, -0.3063), (-0.1192, 0.01995, -0.1416), (-0.1166, 0.02948, -0.1416), (-0.1097, 0.03646, -0.1416), (-0.1166, -0.02948, -0.1416), (0.1192, -0.01995, -0.1416), (0.1192, 0.01995, -0.1416), (0.1097, 0.03646, -0.1416)], [], [(0, 1, 3, 2), (2, 3, 5, 4), (4, 5, 7, 6), (6, 7, 9, 8), (8, 9, 11, 10), (10, 11, 13, 12), (12, 13, 15, 14), (14, 15, 17, 16), (16, 17, 19, 18), (18, 19, 21, 20), (1, 23, 35, 25), (20, 21, 23, 22), (22, 23, 1, 0), (0, 2, 4, 6, 8, 10, 12, 14, 16, 18, 20, 22), (31, 30, 42, 43), (3, 1, 25, 24), (7, 5, 26, 27), (23, 21, 34, 35), (5, 3, 24, 26), (21, 19, 33, 34), (19, 17, 32, 33), (17, 15, 31, 32), (15, 13, 30, 31), (13, 11, 29, 30), (11, 9, 28, 29), (9, 7, 27, 28), (46, 45, 119, 120), (28, 27, 39, 40), (35, 34, 46, 47), (24, 25, 37, 36), (32, 31, 43, 44), (29, 28, 40, 41), (25, 35, 47, 37), (26, 24, 36, 38), (33, 32, 44, 45), (30, 29, 41, 42), (27, 26, 38, 39), (34, 33, 45, 46), (43, 42, 116, 117), (40, 39, 113, 114), (47, 46, 120, 121), (36, 37, 111, 110), (44, 43, 117, 118), (41, 40, 114, 115), (37, 47, 121, 111), (38, 36, 110, 112), (45, 44, 118, 119), (42, 41, 115, 116), (39, 38, 112, 113), (53, 131, 122, 61), (131, 132, 48, 130, 128, 129, 50, 49, 51, 52, 127, 126, 123, 125, 124, 122), (126, 58, 133, 123), (138, 54, 139, 53, 61, 135, 134, 133, 58, 136, 60, 59, 55, 56, 57, 137), (49, 55, 59, 51), (131, 53, 139, 132), (132, 139, 54, 48), (48, 54, 138, 130), (128, 137, 57, 129), (129, 57, 56, 50), (50, 56, 55, 49), (51, 59, 60, 52), (52, 60, 136, 127), (127, 136, 58, 126), (124, 135, 61, 122), (62, 64, 65, 63), (64, 66, 67, 65), (66, 68, 69, 67), (68, 70, 71, 69), (70, 72, 73, 71), (72, 74, 75, 73), (74, 76, 77, 75), (76, 78, 79, 77), (78, 80, 81, 79), (80, 82, 83, 81), (63, 87, 97, 85), (82, 84, 85, 83), (84, 62, 63, 85), (62, 84, 82, 80, 78, 76, 74, 72, 70, 68, 66, 64), (93, 105, 104, 92), (65, 86, 87, 63), (69, 89, 88, 67), (85, 97, 96, 83), (67, 88, 86, 65), (83, 96, 95, 81), (81, 95, 94, 79), (79, 94, 93, 77), (77, 93, 92, 75), (75, 92, 91, 73), (73, 91, 90, 71), (71, 90, 89, 69), (108, 120, 119, 107), (90, 102, 101, 89), (97, 109, 108, 96), (86, 98, 99, 87), (94, 106, 105, 93), (91, 103, 102, 90), (87, 99, 109, 97), (88, 100, 98, 86), (95, 107, 106, 94), (92, 104, 103, 91), (89, 101, 100, 88), (96, 108, 107, 95), (105, 117, 116, 104), (102, 114, 113, 101), (109, 121, 120, 108), (98, 110, 111, 99), (106, 118, 117, 105), (103, 115, 114, 102), (99, 111, 121, 109), (100, 112, 110, 98), (107, 119, 118, 106), (104, 116, 115, 103), (101, 113, 112, 100), (128, 130, 138, 137), (124, 125, 134, 135), (125, 123, 133, 134)])
me_lock.polygons.foreach_set('use_smooth', [True] * 116)
_uv = me_lock.uv_layers.new(name='UVMap')
_uv.uv.foreach_set('vector', [0.4335, 0.7619, 0.418, 0.5884, 0.4424, 0.5797, 0.4558, 0.7603, 0.4558, 0.7603, 0.4424, 0.5797, 0.4695, 0.5721, 0.4778, 0.7591, 0.4778, 0.7591, 0.4695, 0.5721, 0.4988, 0.5692, 0.4996, 0.7585, 0.4996, 0.7585, 0.4988, 0.5692, 0.5281, 0.5727, 0.5214, 0.7586, 0.5214, 0.7586, 0.5281, 0.5727, 0.5556, 0.5808, 0.543, 0.7594, 0.543, 0.7594, 0.5556, 0.5808, 0.5803, 0.5899, 0.5646, 0.7608, 0.5646, 0.7608, 0.5803, 0.5899, 0.6029, 0.5975, 0.5864, 0.7625, 0.5864, 0.7625, 0.6029, 0.5975, 0.6243, 0.6028, 0.6083, 0.7645, 0.6083, 0.7645, 0.6243, 0.6028, 0.6449, 0.6059, 0.6303, 0.7665, 0.3668, 0.7673, 0.3535, 0.6041, 0.3741, 0.6012, 0.3887, 0.7655, 0.418, 0.5884, 0.3955, 0.5959, 0.3887, 0.5357, 0.4111, 0.5311, 0.3887, 0.7655, 0.3741, 0.6012, 0.3955, 0.5959, 0.4112, 0.7637, 0.4112, 0.7637, 0.3955, 0.5959, 0.418, 0.5884, 0.4335, 0.7619, 0.4035, 0.7677, 0.4246, 0.7799, 0.4367, 0.8009, 0.4367, 0.8253, 0.4246, 0.8463, 0.4035, 0.8585, 0.3792, 0.8585, 0.3581, 0.8463, 0.346, 0.8253, 0.346, 0.8009, 0.3581, 0.7799, 0.3792, 0.7677, 0.61, 0.5369, 0.5876, 0.5322, 0.5901, 0.4541, 0.6126, 0.4532, 0.4424, 0.5797, 0.418, 0.5884, 0.4111, 0.5311, 0.4365, 0.5257, 0.4988, 0.5692, 0.4695, 0.5721, 0.4662, 0.521, 0.4992, 0.5195, 0.3955, 0.5959, 0.3741, 0.6012, 0.368, 0.5389, 0.3887, 0.5357, 0.4695, 0.5721, 0.4424, 0.5797, 0.4365, 0.5257, 0.4662, 0.521, 0.3741, 0.6012, 0.3535, 0.6041, 0.348, 0.5407, 0.368, 0.5389, 0.6449, 0.6059, 0.6243, 0.6028, 0.6308, 0.5403, 0.6508, 0.5423, 0.6243, 0.6028, 0.6029, 0.5975, 0.61, 0.5369, 0.6308, 0.5403, 0.6029, 0.5975, 0.5803, 0.5899, 0.5876, 0.5322, 0.61, 0.5369, 0.5803, 0.5899, 0.5556, 0.5808, 0.5621, 0.5265, 0.5876, 0.5322, 0.5556, 0.5808, 0.5281, 0.5727, 0.5322, 0.5215, 0.5621, 0.5265, 0.5281, 0.5727, 0.4988, 0.5692, 0.4992, 0.5195, 0.5322, 0.5215, 0.3661, 0.4517, 0.346, 0.4518, 0.346, 0.3837, 0.3655, 0.3838, 0.5322, 0.5215, 0.4992, 0.5195, 0.4996, 0.4566, 0.5337, 0.4563, 0.3887, 0.5357, 0.368, 0.5389, 0.3661, 0.4517, 0.3868, 0.4522, 0.4365, 0.5257, 0.4111, 0.5311, 0.4092, 0.4533, 0.4351, 0.4547, 0.6308, 0.5403, 0.61, 0.5369, 0.6126, 0.4532, 0.6333, 0.4529, 0.5621, 0.5265, 0.5322, 0.5215, 0.5337, 0.4563, 0.5642, 0.4553, 0.4111, 0.5311, 0.3887, 0.5357, 0.3868, 0.4522, 0.4092, 0.4533, 0.4662, 0.521, 0.4365, 0.5257, 0.4351, 0.4547, 0.4655, 0.4559, 0.6508, 0.5423, 0.6308, 0.5403, 0.6333, 0.4529, 0.6535, 0.4531, 0.5876, 0.5322, 0.5621, 0.5265, 0.5642, 0.4553, 0.5901, 0.4541, 0.4992, 0.5195, 0.4662, 0.521, 0.4655, 0.4559, 0.4996, 0.4566, 0.368, 0.5389, 0.348, 0.5407, 0.346, 0.4518, 0.3661, 0.4517, 0.6126, 0.4532, 0.5901, 0.4541, 0.5897, 0.3846, 0.6132, 0.3847, 0.5337, 0.4563, 0.4996, 0.4566, 0.4999, 0.3843, 0.5325, 0.3844, 0.3868, 0.4522, 0.3661, 0.4517, 0.3655, 0.3838, 0.3867, 0.3838, 0.4351, 0.4547, 0.4092, 0.4533, 0.4101, 0.3839, 0.4369, 0.384, 0.6333, 0.4529, 0.6126, 0.4532, 0.6132, 0.3847, 0.6345, 0.3848, 0.5642, 0.4553, 0.5337, 0.4563, 0.5325, 0.3844, 0.563, 0.3845, 0.4092, 0.4533, 0.3868, 0.4522, 0.3867, 0.3838, 0.4101, 0.3839, 0.4655, 0.4559, 0.4351, 0.4547, 0.4369, 0.384, 0.4673, 0.3842, 0.6535, 0.4531, 0.6333, 0.4529, 0.6345, 0.3848, 0.654, 0.3849, 0.5901, 0.4541, 0.5642, 0.4553, 0.563, 0.3845, 0.5897, 0.3846, 0.4996, 0.4566, 0.4655, 0.4559, 0.4673, 0.3842, 0.4999, 0.3843, 0.3455, 0.6279, 0.0002157, 0.6279, 0.0002158, 0.208, 0.3455, 0.208, 0.982, 0.8804, 0.9767, 0.9004, 0.9621, 0.915, 0.9421, 0.9204, 0.8584, 0.9204, 0.8384, 0.915, 0.8238, 0.9004, 0.8185, 0.8804, 0.8185, 0.4605, 0.8238, 0.4405, 0.8384, 0.4259, 0.8584, 0.4205, 0.9421, 0.4205, 0.9621, 0.4259, 0.9767, 0.4405, 0.982, 0.4605, 0.0002159, 0.06228, 0.3455, 0.06228, 0.3455, 0.1459, 0.0002159, 0.1459, 0.6944, 0.9204, 0.6744, 0.915, 0.6598, 0.9004, 0.6545, 0.8804, 0.6545, 0.4605, 0.6598, 0.4405, 0.6744, 0.4259, 0.6944, 0.4205, 0.7781, 0.4205, 0.798, 0.4259, 0.8127, 0.4405, 0.818, 0.4605, 0.818, 0.8804, 0.8127, 0.9004, 0.798, 0.915, 0.7781, 0.9204, 0.6545, 0.0002157, 0.9998, 0.0002159, 0.9998, 0.4201, 0.6545, 0.4201, 0.0002157, 0.6279, 0.3455, 0.6279, 0.3455, 0.6486, 0.0002158, 0.6486, 0.0002158, 0.6486, 0.3455, 0.6486, 0.3455, 0.6693, 0.0002158, 0.6693, 0.0002158, 0.6693, 0.3455, 0.6693, 0.3455, 0.6899, 0.0002158, 0.6899, 0.0002159, 0.7736, 0.3455, 0.7736, 0.3455, 0.7943, 0.0002159, 0.7943, 0.0002159, 0.7943, 0.3455, 0.7943, 0.3455, 0.815, 0.0002159, 0.815, 0.0002159, 0.815, 0.3455, 0.815, 0.3455, 0.8356, 0.000216, 0.8357, 0.000216, 0.0002157, 0.3455, 0.0002162, 0.3455, 0.0209, 0.0002159, 0.0209, 0.0002159, 0.0209, 0.3455, 0.0209, 0.3455, 0.04159, 0.0002159, 0.04159, 0.0002159, 0.04159, 0.3455, 0.04159, 0.3455, 0.06228, 0.0002159, 0.06228, 0.0002158, 0.1873, 0.3455, 0.1873, 0.3455, 0.208, 0.0002158, 0.208, 0.4364, 0.006152, 0.4586, 0.007903, 0.4438, 0.1884, 0.4195, 0.1795, 0.4586, 0.007903, 0.4806, 0.009239, 0.4709, 0.1962, 0.4438, 0.1884, 0.4806, 0.009239, 0.5025, 0.009986, 0.5002, 0.1994, 0.4709, 0.1962, 0.5025, 0.009986, 0.5242, 0.01005, 0.5296, 0.196, 0.5002, 0.1994, 0.5242, 0.01005, 0.5458, 0.009428, 0.5571, 0.1882, 0.5296, 0.196, 0.5458, 0.009428, 0.5675, 0.008242, 0.5818, 0.1793, 0.5571, 0.1882, 0.5675, 0.008242, 0.5893, 0.006657, 0.6045, 0.1719, 0.5818, 0.1793, 0.5893, 0.006657, 0.6112, 0.004863, 0.626, 0.1667, 0.6045, 0.1719, 0.6112, 0.004863, 0.6332, 0.003022, 0.6467, 0.1638, 0.626, 0.1667, 0.3697, 0.0002157, 0.3916, 0.002177, 0.3758, 0.1664, 0.3551, 0.1633, 0.4195, 0.1795, 0.4122, 0.2367, 0.3899, 0.232, 0.3971, 0.1719, 0.3916, 0.002177, 0.414, 0.004188, 0.3971, 0.1719, 0.3758, 0.1664, 0.414, 0.004188, 0.4364, 0.006152, 0.4195, 0.1795, 0.3971, 0.1719, 0.5157, 0.7799, 0.5279, 0.8009, 0.5279, 0.8253, 0.5157, 0.8463, 0.4947, 0.8585, 0.4704, 0.8585, 0.4493, 0.8463, 0.4371, 0.8253, 0.4371, 0.8009, 0.4493, 0.7799, 0.4704, 0.7677, 0.4947, 0.7677, 0.6111, 0.2324, 0.6131, 0.3162, 0.5906, 0.3151, 0.5887, 0.237, 0.4438, 0.1884, 0.4375, 0.2423, 0.4122, 0.2367, 0.4195, 0.1795, 0.5002, 0.1994, 0.5002, 0.249, 0.4673, 0.2473, 0.4709, 0.1962, 0.3971, 0.1719, 0.3899, 0.232, 0.3691, 0.2287, 0.3758, 0.1664, 0.4709, 0.1962, 0.4673, 0.2473, 0.4375, 0.2423, 0.4438, 0.1884, 0.3758, 0.1664, 0.3691, 0.2287, 0.3492, 0.2267, 0.3551, 0.1633, 0.6467, 0.1638, 0.652, 0.2274, 0.632, 0.2293, 0.626, 0.1667, 0.626, 0.1667, 0.632, 0.2293, 0.6111, 0.2324, 0.6045, 0.1719, 0.6045, 0.1719, 0.6111, 0.2324, 0.5887, 0.237, 0.5818, 0.1793, 0.5818, 0.1793, 0.5887, 0.237, 0.5632, 0.2425, 0.5571, 0.1882, 0.5571, 0.1882, 0.5632, 0.2425, 0.5333, 0.2473, 0.5296, 0.196, 0.5296, 0.196, 0.5333, 0.2473, 0.5002, 0.249, 0.5002, 0.1994, 0.3666, 0.3158, 0.3655, 0.3838, 0.346, 0.3837, 0.3465, 0.3156, 0.5333, 0.2473, 0.5342, 0.3125, 0.5001, 0.312, 0.5002, 0.249, 0.3899, 0.232, 0.3873, 0.3155, 0.3666, 0.3158, 0.3691, 0.2287, 0.4375, 0.2423, 0.4356, 0.3133, 0.4097, 0.3146, 0.4122, 0.2367, 0.632, 0.2293, 0.6338, 0.3167, 0.6131, 0.3162, 0.6111, 0.2324, 0.5632, 0.2425, 0.5647, 0.3137, 0.5342, 0.3125, 0.5333, 0.2473, 0.4122, 0.2367, 0.4097, 0.3146, 0.3873, 0.3155, 0.3899, 0.232, 0.4673, 0.2473, 0.466, 0.3123, 0.4356, 0.3133, 0.4375, 0.2423, 0.652, 0.2274, 0.654, 0.3166, 0.6338, 0.3167, 0.632, 0.2293, 0.5887, 0.237, 0.5906, 0.3151, 0.5647, 0.3137, 0.5632, 0.2425, 0.5002, 0.249, 0.5001, 0.312, 0.466, 0.3123, 0.4673, 0.2473, 0.3691, 0.2287, 0.3666, 0.3158, 0.3465, 0.3156, 0.3492, 0.2267, 0.6131, 0.3162, 0.6132, 0.3847, 0.5897, 0.3846, 0.5906, 0.3151, 0.5342, 0.3125, 0.5325, 0.3844, 0.4999, 0.3843, 0.5001, 0.312, 0.3873, 0.3155, 0.3867, 0.3838, 0.3655, 0.3838, 0.3666, 0.3158, 0.4356, 0.3133, 0.4369, 0.384, 0.4101, 0.3839, 0.4097, 0.3146, 0.6338, 0.3167, 0.6345, 0.3848, 0.6132, 0.3847, 0.6131, 0.3162, 0.5647, 0.3137, 0.563, 0.3845, 0.5325, 0.3844, 0.5342, 0.3125, 0.4097, 0.3146, 0.4101, 0.3839, 0.3867, 0.3838, 0.3873, 0.3155, 0.466, 0.3123, 0.4673, 0.3842, 0.4369, 0.384, 0.4356, 0.3133, 0.654, 0.3166, 0.654, 0.3849, 0.6345, 0.3848, 0.6338, 0.3167, 0.5906, 0.3151, 0.5897, 0.3846, 0.563, 0.3845, 0.5647, 0.3137, 0.5001, 0.312, 0.4999, 0.3843, 0.4673, 0.3842, 0.466, 0.3123, 0.0002159, 0.7736, 0.0002158, 0.6899, 0.3455, 0.6899, 0.3455, 0.7736, 0.0002158, 0.1873, 0.0002159, 0.1666, 0.3455, 0.1666, 0.3455, 0.1873, 0.0002159, 0.1666, 0.0002159, 0.1459, 0.3455, 0.1459, 0.3455, 0.1666])
me_lock.materials.append(mat_lock)
me_lock.use_remesh_preserve_volume = False
me_lock.use_remesh_preserve_attributes = False
me_lock.use_mirror_vertex_groups = False
me_lock.update()

# ---- objects
ob_light = bpy.data.objects.new('!Light', light_light)
ob_camera = bpy.data.objects.new('!Camera', cam_camera)
ob_container = bpy.data.objects.new('Container', me_container)
ob_lock = bpy.data.objects.new('Lock', me_lock)

# ---- transforms, parenting, visibility, modifiers, constraints
ob_light.location = (0.3185, -0.7155, 0.4832)
ob_light.rotation_euler = (0.6503, 0.05522, 0.02973)
ob_light.lock_rotations_4d = False
ob_light.empty_display_type = 'ARROWS'
ob_light.color = (0.0, 0.0, 0.0, 0.0)
ob_light.lineart.crease_threshold = 0.0
ob_camera.location = (0.4361, -0.9405, 0.5742)
ob_camera.rotation_euler = (1.187, -2.22e-05, 0.4571)
ob_camera.lock_rotations_4d = False
ob_camera.empty_display_type = 'ARROWS'
ob_camera.color = (0.0, 0.0, 0.0, 0.0)
ob_camera.display_type = 'WIRE'
ob_camera.lineart.crease_threshold = 0.0
ob_container.location = (-0.1501, -0.1742, 0.1747)
ob_container.lock_rotations_4d = False
ob_container.empty_display_type = 'ARROWS'
ob_container.lineart.crease_threshold = 0.0
_m = ob_container.modifiers.new('Auto Smooth', 'NODES')
_m.node_group = ng_auto_smooth
_gi = [s.identifier for s in ng_auto_smooth.interface.items_tree if s.item_type == 'SOCKET' and s.in_out == 'INPUT']
_m[_gi[1]] = 0.5236  # Angle
ob_lock.location = (0.1086, -0.1888, 0.2017)
ob_lock.rotation_euler = (0.0, -0.0, 3.142)
ob_lock.scale = (0.3489, 0.3489, 0.3489)
ob_lock.lineart.crease_threshold = 0.0
_m = ob_lock.modifiers.new('Auto Smooth', 'NODES')
_m.node_group = ng_auto_smooth
_gi = [s.identifier for s in ng_auto_smooth.interface.items_tree if s.item_type == 'SOCKET' and s.in_out == 'INPUT']
_m[_gi[1]] = 0.7854  # Angle

# ---- collection membership
col_collection.objects.link(ob_light)
col_collection.objects.link(ob_camera)
col_collection.objects.link(ob_container)
col_collection.objects.link(ob_lock)

# ---- scene / render settings (as saved in the file)
scene.camera = ob_camera
scene.frame_start = 1; scene.frame_end = 250; scene.frame_set(1)
scene.render.engine = 'BLENDER_EEVEE_NEXT'
scene.render.resolution_x = 512
scene.render.resolution_y = 512
scene.cycles.use_denoising = False
scene.cycles.samples = 128
scene.cycles.sampling_pattern = 'TABULATED_SOBOL'
scene.cycles.use_adaptive_sampling = False
scene.cycles.use_light_tree = False
scene.view_settings.view_transform = 'Filmic'
bpy.context.view_layer.update()
